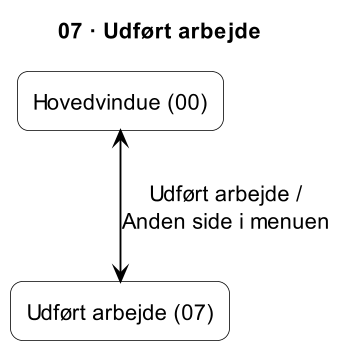

The diagram above was rendered by PlantUML. Its source (embedded in the PNG):
@startuml
title 07 · Udført arbejde
skinparam shadowing false
skinparam dpi 150
skinparam defaultTextAlignment center
skinparam defaultFontSize 14
skinparam ArrowColor black
skinparam ArrowThickness 1.2
skinparam rectangle {
  BackgroundColor white
  BorderColor black
  RoundCorner 15
}

rectangle "Hovedvindue (00)" as H
rectangle "Udført arbejde (07)" as P

H <--> P : Udført arbejde /\nAnden side i menuen
@enduml